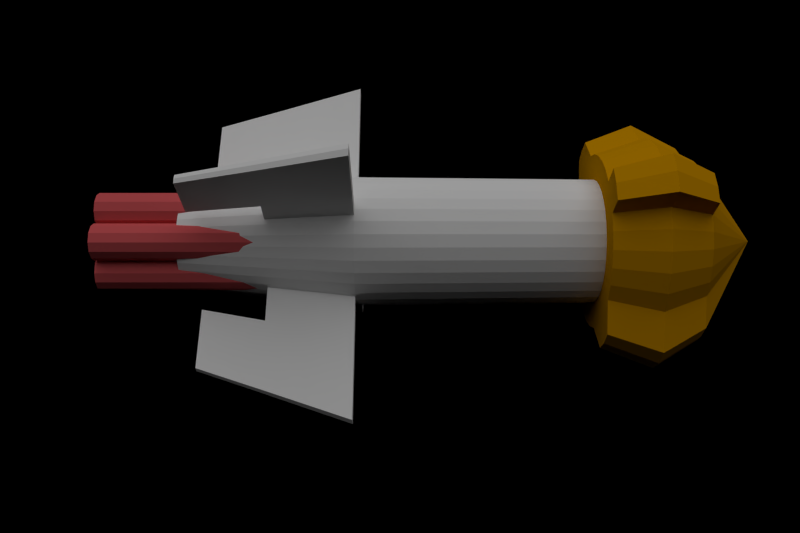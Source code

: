 # Source: omod_missle.blend  (saved by Blender 2.66.0; exported with 4.5.12 LTS)
import bpy
from mathutils import Matrix  # noqa: F401  (used for matrix-valued properties, if any)

bpy.ops.wm.read_factory_settings(use_empty=True)
scene = bpy.context.scene
scene.name = 'Scene'

# ---- collections
col_collection_1 = bpy.data.collections.new('Collection 1'); scene.collection.children.link(col_collection_1)

# ---- materials (node trees are filled in below, after node groups)
mat_material_003 = bpy.data.materials.new('Material.003')
mat_material_003.alpha_threshold = 0.0
mat_material_003.use_transparent_shadow = False
mat_material_003.diffuse_color = (0.8, 0.1279, 0.1381, 1.0)
mat_material_003.specular_color = (0.5488, 0.5488, 0.5488)
mat_material_003.roughness = 0.5
mat_material_003.line_color = (0.0, 0.0, 0.0, 1.0)
mat_material = bpy.data.materials.new('Material')
mat_material.alpha_threshold = 0.0
mat_material.use_transparent_shadow = False
mat_material.roughness = 0.5
mat_material.line_color = (0.0, 0.0, 0.0, 1.0)
mat_material_001 = bpy.data.materials.new('Material.001')
mat_material_001.alpha_threshold = 0.0
mat_material_001.use_transparent_shadow = False
mat_material_001.diffuse_color = (0.8, 0.3648, 0.0, 1.0)
mat_material_001.roughness = 0.5
mat_material_001.line_color = (0.0, 0.0, 0.0, 1.0)
mat_material_002 = bpy.data.materials.new('Material.002')
mat_material_002.alpha_threshold = 0.0
mat_material_002.use_transparent_shadow = False
mat_material_002.diffuse_color = (1.0, 1.0, 1.0, 1.0)
mat_material_002.roughness = 0.5
mat_material_002.line_color = (0.0, 0.0, 0.0, 1.0)

# ---- material node trees

# ---- world
world_world = bpy.data.worlds.new('World'); scene.world = world_world
world_world.color = (0.0, 0.0, 0.0)
world_world.use_sun_shadow = False
world_world.sun_shadow_jitter_overblur = 0.0
world_world.cycles.sampling_method = 'MANUAL'
world_world.cycles.sample_map_resolution = 256

# ---- cameras
cam_camera_001 = bpy.data.cameras.new('Camera.001')
cam_camera_001.clip_end = 100.0
cam_camera_001.lens = 35.0
cam_camera_001.sensor_width = 32.0
cam_camera_001.sensor_height = 18.0
cam_camera_001.dof.focus_distance = 0.0
cam_camera_001.dof.aperture_fstop = 128.0

# ---- lights
light_hemi = bpy.data.lights.new('Hemi', 'SUN')
light_hemi.transmission_factor = 0.0
light_hemi.angle = 1.571
light_hemi.energy = 1.0
light_hemi.shadow_buffer_clip_start = 0.5
light_hemi.shadow_soft_size = 1.0
light_hemi.shadow_cascade_max_distance = 1000.0
light_hemi.cycles.use_multiple_importance_sampling = False

# ---- meshes
me_cylinder_002 = bpy.data.meshes.new('Cylinder.002')
me_cylinder_002.from_pydata([(0.0, 1.0, -1.0), (0.0, 1.0, 1.0), (0.5, 0.866, -1.0), (0.5, 0.866, 1.0), (0.866, 0.5, -1.0), (0.866, 0.5, 1.0), (1.0, -4.371e-08, -1.0), (1.0, -4.371e-08, 1.0), (0.866, -0.5, -1.0), (0.866, -0.5, 1.0), (0.5, -0.866, -1.0), (0.5, -0.866, 1.0), (1.51e-07, -1.0, -1.0), (1.51e-07, -1.0, 1.0), (-0.5, -0.866, -1.0), (-0.5, -0.866, 1.0), (-0.866, -0.5, -1.0), (-0.866, -0.5, 1.0), (-1.0, -4.649e-07, -1.0), (-1.0, -4.649e-07, 1.0), (-0.866, 0.5, -1.0), (-0.866, 0.5, 1.0), (-0.5, 0.866, -1.0), (-0.5, 0.866, 1.0), (-8.222e-09, 0.7241, -0.4433), (-8.222e-09, 0.7241, 1.005), (0.3621, 0.6271, -0.4433), (0.3621, 0.6271, 1.005), (0.6271, 0.3621, -0.4433), (0.6271, 0.3621, 1.005), (0.7241, -2.313e-07, -0.4433), (0.7241, -2.313e-07, 1.005), (0.6271, -0.3621, -0.4433), (0.6271, -0.3621, 1.005), (0.3621, -0.6271, -0.4433), (0.3621, -0.6271, 1.005), (1.011e-07, -0.7241, -0.4433), (1.011e-07, -0.7241, 1.005), (-0.3621, -0.6271, -0.4433), (-0.3621, -0.6271, 1.005), (-0.6271, -0.3621, -0.4433), (-0.6271, -0.3621, 1.005), (-0.7241, -5.363e-07, -0.4433), (-0.7241, -5.363e-07, 1.005), (-0.6271, 0.3621, -0.4433), (-0.6271, 0.3621, 1.005), (-0.3621, 0.6271, -0.4433), (-0.3621, 0.6271, 1.005)], [], [(0, 2, 3, 1), (2, 4, 5, 3), (4, 6, 7, 5), (6, 8, 9, 7), (8, 10, 11, 9), (10, 12, 13, 11), (12, 14, 15, 13), (14, 16, 17, 15), (16, 18, 19, 17), (18, 20, 21, 19), (24, 25, 27, 26), (22, 0, 1, 23), (20, 22, 23, 21), (0, 22, 20, 18, 16, 14, 12, 10, 8, 6, 4, 2), (26, 27, 29, 28), (28, 29, 31, 30), (30, 31, 33, 32), (32, 33, 35, 34), (34, 35, 37, 36), (36, 37, 39, 38), (38, 39, 41, 40), (40, 41, 43, 42), (42, 43, 45, 44), (46, 47, 25, 24), (44, 45, 47, 46), (24, 26, 28, 30, 32, 34, 36, 38, 40, 42, 44, 46), (37, 35, 11, 13), (33, 31, 7, 9), (29, 27, 3, 5), (27, 25, 1, 3), (47, 45, 21, 23), (43, 41, 17, 19), (39, 37, 13, 15), (35, 33, 9, 11), (31, 29, 5, 7), (25, 47, 23, 1), (45, 43, 19, 21), (41, 39, 15, 17)])
me_cylinder_002.materials.append(mat_material_003)
me_cylinder_002.use_remesh_preserve_volume = False
me_cylinder_002.use_remesh_preserve_attributes = False
me_cylinder_002.use_mirror_vertex_groups = False
me_cylinder_002.update()
me_cylinder_001 = bpy.data.meshes.new('Cylinder.001')
me_cylinder_001.from_pydata([(0.0, 1.0, -1.0), (0.0, 1.0, 1.0), (0.5, 0.866, -1.0), (0.5, 0.866, 1.0), (0.866, 0.5, -1.0), (0.866, 0.5, 1.0), (1.0, -4.371e-08, -1.0), (1.0, -4.371e-08, 1.0), (0.866, -0.5, -1.0), (0.866, -0.5, 1.0), (0.5, -0.866, -1.0), (0.5, -0.866, 1.0), (1.51e-07, -1.0, -1.0), (1.51e-07, -1.0, 1.0), (-0.5, -0.866, -1.0), (-0.5, -0.866, 1.0), (-0.866, -0.5, -1.0), (-0.866, -0.5, 1.0), (-1.0, -4.649e-07, -1.0), (-1.0, -4.649e-07, 1.0), (-0.866, 0.5, -1.0), (-0.866, 0.5, 1.0), (-0.5, 0.866, -1.0), (-0.5, 0.866, 1.0)], [], [(0, 1, 3, 2), (2, 3, 5, 4), (4, 5, 7, 6), (6, 7, 9, 8), (8, 9, 11, 10), (10, 11, 13, 12), (12, 13, 15, 14), (14, 15, 17, 16), (16, 17, 19, 18), (18, 19, 21, 20), (3, 1, 23, 21, 19, 17, 15, 13, 11, 9, 7, 5), (22, 23, 1, 0), (20, 21, 23, 22), (0, 2, 4, 6, 8, 10, 12, 14, 16, 18, 20, 22)])
me_cylinder_001.materials.append(mat_material)
me_cylinder_001.use_remesh_preserve_volume = False
me_cylinder_001.use_remesh_preserve_attributes = False
me_cylinder_001.use_mirror_vertex_groups = False
me_cylinder_001.update()
me_cone = bpy.data.meshes.new('Cone')
me_cone.from_pydata([(1.592e-08, 0.8659, 0.3299), (0.0, 0.0, 1.0), (0.1689, 0.8493, 0.3299), (0.3314, 0.8, 0.3299), (0.4811, 0.72, 0.3299), (0.6123, 0.6123, 0.3299), (0.72, 0.4811, 0.3299), (0.8, 0.3314, 0.3299), (1.076, 0.1689, 0.3299), (1.097, 2.033e-07, 0.3299), (1.076, -0.1689, 0.3299), (0.8, -0.3314, 0.3299), (0.72, -0.4811, 0.3299), (0.6123, -0.6123, 0.3299), (0.4811, -0.72, 0.3299), (0.3314, -0.8, 0.3299), (0.1689, -0.8493, 0.3299), (-2.662e-07, -0.8659, 0.3299), (-0.1689, -0.8493, 0.3299), (-0.3314, -0.8, 0.3299), (-0.4811, -0.72, 0.3299), (-0.6123, -0.6123, 0.3299), (-0.72, -0.4811, 0.3299), (-0.8, -0.3314, 0.3299), (-1.076, -0.1689, 0.3299), (-1.097, 9.74e-07, 0.3299), (-1.076, 0.1689, 0.3299), (-0.8, 0.3314, 0.3299), (-0.72, 0.4811, 0.3299), (-0.6123, 0.6123, 0.3299), (-0.4811, 0.72, 0.3299), (-0.3314, 0.8, 0.3299), (-0.1689, 0.8493, 0.3299), (0.2129, 1.07, -0.1377), (0.4175, 1.008, -0.1377), (0.6062, 0.9072, -0.1377), (0.7715, 0.7715, -0.1377), (0.9072, 0.6062, -0.1377), (1.008, 0.4175, -0.1377), (1.355, 0.2129, -0.1377), (1.382, 1.428e-07, -0.1377), (1.355, -0.2129, -0.1377), (1.008, -0.4175, -0.1377), (0.9072, -0.6062, -0.1377), (0.7715, -0.7715, -0.1377), (0.6062, -0.9072, -0.1377), (0.4175, -1.008, -0.1377), (0.2129, -1.07, -0.1377), (-0.2129, -1.07, -0.1377), (-0.4175, -1.008, -0.1377), (-0.6062, -0.9072, -0.1377), (-0.7715, -0.7715, -0.1377), (-0.9072, -0.6062, -0.1377), (-1.008, -0.4175, -0.1377), (-1.355, -0.2129, -0.1377), (-1.382, 1.114e-06, -0.1377), (-1.355, 0.2129, -0.1377), (-1.008, 0.4175, -0.1377), (-0.9072, 0.6062, -0.1377), (-0.7715, 0.7715, -0.1377), (-0.6062, 0.9072, -0.1377), (-0.4175, 1.008, -0.1377), (-0.2129, 1.07, -0.1377), (1.241e-08, 0.9232, -0.6606), (0.1801, 0.9054, -0.6606), (0.3533, 0.8529, -0.6606), (0.5129, 0.7676, -0.6606), (0.6528, 0.6528, -0.6606), (0.7676, 0.5129, -0.6606), (0.8529, 0.3533, -0.6606), (1.147, 0.1801, -0.6606), (1.169, 1.949e-07, -0.6606), (1.147, -0.1801, -0.6606), (0.8529, -0.3533, -0.6606), (0.7676, -0.5129, -0.6606), (0.6528, -0.6528, -0.6606), (0.5129, -0.7676, -0.6606), (0.3533, -0.8529, -0.6606), (0.1801, -0.9054, -0.6606), (-2.884e-07, -0.9232, -0.6606), (-0.1801, -0.9054, -0.6606), (-0.3533, -0.8529, -0.6606), (-0.5129, -0.7676, -0.6606), (-0.6528, -0.6528, -0.6606), (-0.7676, -0.5129, -0.6606), (-0.8529, -0.3533, -0.6606), (-1.147, -0.1801, -0.6606), (-1.169, 1.017e-06, -0.6606), (-1.147, 0.1801, -0.6606), (-0.8529, 0.3533, -0.6606), (-0.7676, 0.5129, -0.6606), (-0.6528, 0.6528, -0.6606), (-0.5129, 0.7676, -0.6606), (-0.3533, 0.8529, -0.6606), (-0.1801, 0.9054, -0.6606), (1.592e-08, 1.09, 0.3299), (0.1689, 1.069, 0.3299), (0.1689, -1.069, 0.3299), (-2.662e-07, -1.09, 0.3299), (-0.1689, -1.069, 0.3299), (-0.1689, 1.069, 0.3299), (-5.484e-09, 1.373, -0.1377), (0.2129, 1.347, -0.1377), (0.2129, -1.347, -0.1377), (-3.61e-07, -1.373, -0.1377), (-0.2129, -1.347, -0.1377), (-0.2129, 1.347, -0.1377), (1.241e-08, 1.162, -0.6606), (0.1801, 1.139, -0.6606), (0.1801, -1.139, -0.6606), (-2.884e-07, -1.162, -0.6606), (-0.1801, -1.139, -0.6606), (-0.1801, 1.139, -0.6606)], [], [(31, 1, 32), (0, 1, 2), (32, 1, 0), (2, 1, 3), (30, 1, 31), (29, 1, 30), (28, 1, 29), (27, 1, 28), (26, 1, 27), (25, 1, 26), (24, 1, 25), (23, 1, 24), (22, 1, 23), (21, 1, 22), (20, 1, 21), (19, 1, 20), (18, 1, 19), (17, 1, 18), (16, 1, 17), (15, 1, 16), (14, 1, 15), (13, 1, 14), (12, 1, 13), (11, 1, 12), (10, 1, 11), (9, 1, 10), (8, 1, 9), (7, 1, 8), (6, 1, 7), (5, 1, 6), (4, 1, 5), (3, 1, 4), (97, 103, 47, 16), (36, 37, 68, 67), (14, 15, 46, 45), (27, 28, 58, 57), (9, 10, 41, 40), (22, 23, 53, 52), (4, 5, 36, 35), (102, 96, 2, 33), (30, 31, 61, 60), (12, 13, 44, 43), (25, 26, 56, 55), (7, 8, 39, 38), (20, 21, 51, 50), (15, 16, 47, 46), (28, 29, 59, 58), (10, 11, 42, 41), (23, 24, 54, 53), (5, 6, 37, 36), (2, 3, 34, 33), (18, 19, 49, 48), (31, 32, 62, 61), (13, 14, 45, 44), (26, 27, 57, 56), (8, 9, 40, 39), (21, 22, 52, 51), (78, 47, 103, 109), (17, 18, 99, 98), (29, 30, 60, 59), (11, 12, 43, 42), (24, 25, 55, 54), (6, 7, 38, 37), (3, 4, 35, 34), (19, 20, 50, 49), (63, 64, 65, 66, 67, 68, 69, 70, 71, 72, 73, 74, 75, 76, 77, 78, 79, 80, 81, 82, 83, 84, 85, 86, 87, 88, 89, 90, 91, 92, 93, 94), (61, 62, 94, 93), (56, 57, 89, 88), (51, 52, 84, 83), (110, 111, 80, 79), (42, 43, 74, 73), (37, 38, 69, 68), (106, 112, 94, 62), (32, 0, 95, 100), (57, 58, 90, 89), (52, 53, 85, 84), (109, 110, 79, 78), (43, 44, 75, 74), (38, 39, 70, 69), (33, 34, 65, 64), (58, 59, 91, 90), (53, 54, 86, 85), (48, 49, 81, 80), (44, 45, 76, 75), (39, 40, 71, 70), (34, 35, 66, 65), (59, 60, 92, 91), (54, 55, 87, 86), (49, 50, 82, 81), (45, 46, 77, 76), (40, 41, 72, 71), (35, 36, 67, 66), (60, 61, 93, 92), (55, 56, 88, 87), (50, 51, 83, 82), (46, 47, 78, 77), (41, 42, 73, 72), (100, 95, 101, 106), (98, 99, 105, 104), (95, 96, 102, 101), (97, 98, 104, 103), (103, 104, 110, 109), (101, 102, 108, 107), (106, 101, 107, 112), (104, 105, 111, 110), (18, 48, 105, 99), (48, 80, 111, 105), (62, 32, 100, 106), (107, 108, 64, 63), (112, 107, 63, 94), (0, 2, 96, 95), (16, 17, 98, 97), (33, 64, 108, 102)])
me_cone.materials.append(mat_material_001)
me_cone.use_remesh_preserve_volume = False
me_cone.use_remesh_preserve_attributes = False
me_cone.use_mirror_vertex_groups = False
me_cone.update()
me_cylinder = bpy.data.meshes.new('Cylinder')
me_cylinder.from_pydata([(0.0, 1.0, -1.0), (3.38e-08, 0.7154, 1.0), (0.1951, 0.9808, -1.0), (0.1396, 0.7016, 1.0), (0.3827, 0.9239, -1.0), (0.2738, 0.6609, 1.0), (0.5556, 0.8315, -1.0), (0.3974, 0.5948, 1.0), (0.7071, 0.7071, -1.0), (0.5058, 0.5058, 1.0), (0.8315, 0.5556, -1.0), (0.5948, 0.3974, 1.0), (0.9239, 0.3827, -1.0), (0.6609, 0.2738, 1.0), (0.9808, 0.1951, -1.0), (0.7016, 0.1396, 1.0), (1.0, 7.55e-08, -1.0), (0.7154, 1.378e-07, 1.0), (0.9808, -0.1951, -1.0), (0.7016, -0.1396, 1.0), (0.9239, -0.3827, -1.0), (0.6609, -0.2738, 1.0), (0.8315, -0.5556, -1.0), (0.5948, -0.3974, 1.0), (0.7071, -0.7071, -1.0), (0.5058, -0.5058, 1.0), (0.5556, -0.8315, -1.0), (0.3974, -0.5948, 1.0), (0.3827, -0.9239, -1.0), (0.2738, -0.6609, 1.0), (0.1951, -0.9808, -1.0), (0.1396, -0.7016, 1.0), (-3.258e-07, -1.0, -1.0), (-1.993e-07, -0.7154, 1.0), (-0.1951, -0.9808, -1.0), (-0.1396, -0.7016, 1.0), (-0.3827, -0.9239, -1.0), (-0.2738, -0.6609, 1.0), (-0.5556, -0.8315, -1.0), (-0.3974, -0.5948, 1.0), (-0.7071, -0.7071, -1.0), (-0.5058, -0.5058, 1.0), (-0.8315, -0.5556, -1.0), (-0.5948, -0.3974, 1.0), (-0.9239, -0.3827, -1.0), (-0.6609, -0.2738, 1.0), (-0.9808, -0.1951, -1.0), (-0.7016, -0.1396, 1.0), (-1.0, 9.656e-07, -1.0), (-0.7154, 7.745e-07, 1.0), (-0.9808, 0.1951, -1.0), (-0.7016, 0.1396, 1.0), (-0.9239, 0.3827, -1.0), (-0.6609, 0.2738, 1.0), (-0.8315, 0.5556, -1.0), (-0.5948, 0.3974, 1.0), (-0.7071, 0.7071, -1.0), (-0.5058, 0.5058, 1.0), (-0.5556, 0.8315, -1.0), (-0.3974, 0.5948, 1.0), (-0.3827, 0.9239, -1.0), (-0.2738, 0.6609, 1.0), (-0.1951, 0.9808, -1.0), (-0.1396, 0.7016, 1.0), (-5.298e-09, 1.045, 0.2056), (0.2038, 1.025, 0.2056), (0.3998, 0.9651, 0.2056), (0.5804, 0.8686, 0.2056), (0.7387, 0.7387, 0.2056), (0.8686, 0.5804, 0.2056), (0.9651, 0.3998, 0.2056), (1.025, 0.2038, 0.2056), (1.045, 6.574e-08, 0.2056), (1.025, -0.2038, 0.2056), (0.9651, -0.3998, 0.2056), (0.8686, -0.5804, 0.2056), (0.7387, -0.7387, 0.2056), (0.5804, -0.8686, 0.2056), (0.3998, -0.9651, 0.2056), (0.2038, -1.025, 0.2056), (-3.457e-07, -1.045, 0.2056), (-0.2038, -1.025, 0.2056), (-0.3998, -0.9651, 0.2056), (-0.5804, -0.8686, 0.2056), (-0.7387, -0.7387, 0.2056), (-0.8686, -0.5804, 0.2056), (-0.9651, -0.3998, 0.2056), (-1.025, -0.2038, 0.2056), (-1.045, 9.955e-07, 0.2056), (-1.025, 0.2038, 0.2056), (-0.9651, 0.3998, 0.2056), (-0.8686, 0.5804, 0.2056), (-0.7387, 0.7387, 0.2056), (-0.5804, 0.8686, 0.2056), (-0.3998, 0.9651, 0.2056), (-0.2038, 1.025, 0.2056), (1.425e-08, 0.88, 0.6028), (0.1717, 0.8631, 0.6028), (0.3368, 0.813, 0.6028), (0.4889, 0.7317, 0.6028), (0.6222, 0.6222, 0.6028), (0.7317, 0.4889, 0.6028), (0.813, 0.3368, 0.6028), (0.8631, 0.1717, 0.6028), (0.88, 1.018e-07, 0.6028), (0.8631, -0.1717, 0.6028), (0.813, -0.3368, 0.6028), (0.7317, -0.4889, 0.6028), (0.6222, -0.6222, 0.6028), (0.4889, -0.7317, 0.6028), (0.3368, -0.813, 0.6028), (0.1717, -0.8631, 0.6028), (-2.725e-07, -0.88, 0.6028), (-0.1717, -0.8631, 0.6028), (-0.3368, -0.813, 0.6028), (-0.4889, -0.7317, 0.6028), (-0.6222, -0.6222, 0.6028), (-0.7317, -0.4889, 0.6028), (-0.813, -0.3368, 0.6028), (-0.8631, -0.1717, 0.6028), (-0.88, 8.85e-07, 0.6028), (-0.8631, 0.1717, 0.6028), (-0.813, 0.3368, 0.6028), (-0.7317, 0.4889, 0.6028), (-0.6222, 0.6222, 0.6028), (-0.4889, 0.7317, 0.6028), (-0.3368, 0.813, 0.6028), (-0.1717, 0.8631, 0.6028), (0.09755, 0.9904, -1.0), (0.06978, 0.7085, 1.0), (0.1019, 1.035, 0.2056), (0.08584, 0.8715, 0.6028), (-0.08584, 0.8715, 0.6028), (-0.1019, 1.035, 0.2056), (-0.06978, 0.7085, 1.0), (-0.09754, 0.9904, -1.0), (-0.08584, -2.218, 0.6028), (-0.1019, -2.633, 0.2056), (0.08584, -2.218, 0.6028), (0.1019, -2.633, 0.2056), (0.1019, 2.633, 0.2056), (0.08584, 2.218, 0.6028), (-0.08584, 2.218, 0.6028), (-0.1019, 2.633, 0.2056), (-5.298e-09, 2.658, 0.2056), (-3.457e-07, -2.658, 0.2056), (1.425e-08, 2.239, 0.6028), (-2.725e-07, -2.239, 0.6028), (-0.07275, -1.88, 0.9377), (0.07275, -1.88, 0.9377), (0.07275, 1.88, 0.9377), (-0.07275, 1.88, 0.9377), (9.143e-09, 1.898, 0.9377), (-2.339e-07, -1.898, 0.9377), (0.09754, -0.9904, -1.0), (0.06978, -0.7085, 1.0), (0.1019, -1.035, 0.2056), (0.08584, -0.8715, 0.6028), (9.143e-09, 1.079, 0.9377), (-2.339e-07, -1.079, 0.9377), (-0.9904, 0.09755, -1.0), (-0.7085, 0.06978, 1.0), (-0.07275, -1.069, 0.9377), (-0.08584, -0.8715, 0.6028), (-0.1019, -1.035, 0.2056), (-0.06978, -0.7085, 1.0), (-0.09755, -0.9904, -1.0), (-0.08584, -1.261, 0.6028), (-0.1019, -1.497, 0.2056), (1.715, 0.1019, 0.2056), (0.08584, -1.261, 0.6028), (0.07275, -1.069, 0.9377), (0.07275, 1.069, 0.9377), (-0.07275, 1.069, 0.9377), (0.1019, -1.497, 0.2056), (1.445, 0.08584, 0.6028), (-1.445, -0.08584, 0.6028), (0.9904, 0.09755, -1.0), (-0.8715, -0.08584, 0.6028), (-1.035, -0.1019, 0.2056), (-0.7085, -0.06978, 1.0), (-0.9904, -0.09754, -1.0), (-2.56, 0.08584, 0.6028), (0.7085, 0.06978, 1.0), (1.035, 0.1019, 0.2056), (0.8715, 0.08584, 0.6028), (0.1019, 1.497, 0.2056), (0.08584, 1.261, 0.6028), (-0.08584, 1.261, 0.6028), (-0.1019, 1.497, 0.2056), (-5.298e-09, 1.512, 0.2056), (-3.457e-07, -1.512, 0.2056), (1.425e-08, 1.274, 0.6028), (-2.725e-07, -1.274, 0.6028), (-1.715, -0.1019, 0.2056), (-1.035, 0.1019, 0.2056), (-0.8715, 0.08584, 0.6028), (1.035, -0.1019, 0.2056), (0.7085, -0.06978, 1.0), (0.9904, -0.09755, -1.0), (-3.039, 0.1019, 0.2056), (1.253, 0.07446, 0.889), (-1.253, -0.07446, 0.889), (-2.221, 0.07446, 0.889), (1.266, 2.092e-07, 0.889), (-1.266, 8.886e-07, 0.889), (2.242, 2.092e-07, 0.889), (-2.242, 8.886e-07, 0.889), (2.221, -0.07446, 0.889), (1.253, -0.07446, 0.889), (-1.253, 0.07446, 0.889), (-2.221, -0.07446, 0.889), (2.221, 0.07446, 0.889), (1.732, 6.574e-08, 0.2056), (-1.732, 9.955e-07, 0.2056), (1.459, 1.018e-07, 0.6028), (-1.459, 8.85e-07, 0.6028), (2.585, 1.018e-07, 0.6028), (-2.585, 8.85e-07, 0.6028), (2.56, -0.08584, 0.6028), (3.039, -0.1019, 0.2056), (0.8715, -0.08584, 0.6028), (1.445, -0.08584, 0.6028), (1.715, -0.1019, 0.2056), (-1.445, 0.08584, 0.6028), (-1.715, 0.1019, 0.2056), (-3.069, 9.955e-07, 0.2056), (3.069, 6.574e-08, 0.2056), (-3.039, -0.1019, 0.2056), (-2.56, -0.08584, 0.6028), (2.56, 0.08584, 0.6028), (3.039, 0.1019, 0.2056)], [], [(131, 129, 3, 97), (97, 3, 5, 98), (98, 5, 7, 99), (99, 7, 9, 100), (100, 9, 11, 101), (101, 11, 13, 102), (102, 13, 15, 103), (185, 183, 17, 104), (221, 198, 19, 105), (105, 19, 21, 106), (106, 21, 23, 107), (107, 23, 25, 108), (108, 25, 27, 109), (109, 27, 29, 110), (110, 29, 31, 111), (157, 155, 33, 112), (163, 165, 35, 113), (113, 35, 37, 114), (114, 37, 39, 115), (115, 39, 41, 116), (116, 41, 43, 117), (117, 43, 45, 118), (118, 45, 47, 119), (178, 180, 49, 120), (196, 161, 51, 121), (121, 51, 53, 122), (122, 53, 55, 123), (123, 55, 57, 124), (124, 57, 59, 125), (125, 59, 61, 126), (3, 129, 1, 134, 63, 61, 59, 57, 55, 53, 51, 161, 49, 180, 47, 45, 43, 41, 39, 37, 35, 165, 33, 155, 31, 29, 27, 25, 23, 21, 19, 198, 17, 183, 15, 13, 11, 9, 7, 5), (132, 134, 1, 96), (126, 61, 63, 127), (0, 128, 2, 4, 6, 8, 10, 12, 14, 177, 16, 199, 18, 20, 22, 24, 26, 28, 30, 154, 32, 166, 34, 36, 38, 40, 42, 44, 46, 181, 48, 160, 50, 52, 54, 56, 58, 60, 62, 135), (128, 130, 65, 2), (2, 65, 66, 4), (4, 66, 67, 6), (6, 67, 68, 8), (8, 68, 69, 10), (10, 69, 70, 12), (12, 70, 71, 14), (177, 184, 72, 16), (199, 197, 73, 18), (18, 73, 74, 20), (20, 74, 75, 22), (22, 75, 76, 24), (24, 76, 77, 26), (26, 77, 78, 28), (28, 78, 79, 30), (154, 156, 80, 32), (166, 164, 81, 34), (34, 81, 82, 36), (36, 82, 83, 38), (38, 83, 84, 40), (40, 84, 85, 42), (42, 85, 86, 44), (44, 86, 87, 46), (181, 179, 88, 48), (160, 195, 89, 50), (50, 89, 90, 52), (52, 90, 91, 54), (54, 91, 92, 56), (56, 92, 93, 58), (58, 93, 94, 60), (135, 133, 64, 0), (60, 94, 95, 62), (130, 131, 97, 65), (65, 97, 98, 66), (66, 98, 99, 67), (67, 99, 100, 68), (68, 100, 101, 69), (69, 101, 102, 70), (70, 102, 103, 71), (196, 195, 225, 224), (197, 221, 105, 73), (73, 105, 106, 74), (74, 106, 107, 75), (75, 107, 108, 76), (76, 108, 109, 77), (77, 109, 110, 78), (78, 110, 111, 79), (174, 191, 80, 156), (164, 163, 113, 81), (81, 113, 114, 82), (82, 114, 115, 83), (83, 115, 116, 84), (84, 116, 117, 85), (85, 117, 118, 86), (86, 118, 119, 87), (178, 120, 216, 176), (195, 196, 121, 89), (89, 121, 122, 90), (90, 122, 123, 91), (91, 123, 124, 92), (92, 124, 125, 93), (93, 125, 126, 94), (167, 193, 112, 163), (94, 126, 127, 95), (96, 1, 129, 131), (0, 64, 130, 128), (132, 96, 192, 188), (127, 63, 134, 132), (138, 139, 174, 170), (79, 111, 157, 156), (32, 80, 164, 166), (95, 127, 132, 133), (131, 130, 186, 187), (30, 79, 156, 154), (62, 95, 133, 135), (188, 189, 133, 132), (111, 31, 155, 157), (171, 149, 138, 170), (187, 192, 96, 131), (112, 33, 165, 163), (164, 80, 191, 168), (142, 143, 189, 188), (149, 153, 147, 138), (157, 112, 193, 170), (189, 190, 64, 133), (130, 64, 190, 186), (163, 164, 168, 167), (170, 174, 156, 157), (145, 147, 136, 137), (144, 146, 141, 140), (139, 138, 147, 145), (143, 142, 146, 144), (172, 158, 192, 187), (139, 145, 191, 174), (167, 168, 137, 136), (143, 144, 190, 189), (186, 190, 144, 140), (168, 191, 145, 137), (187, 186, 140, 141), (188, 192, 158, 173), (150, 152, 158, 172), (173, 158, 152, 151), (148, 153, 159, 162), (171, 159, 153, 149), (141, 146, 152, 150), (162, 159, 193, 167), (167, 136, 148, 162), (136, 147, 153, 148), (142, 188, 173, 151), (170, 193, 159, 171), (151, 152, 146, 142), (187, 141, 150, 172), (120, 49, 161, 196), (48, 88, 195, 160), (222, 215, 104, 221), (103, 15, 183, 185), (14, 71, 184, 177), (119, 47, 180, 178), (71, 103, 185, 184), (197, 72, 213, 223), (169, 213, 72, 184), (87, 119, 178, 179), (46, 87, 179, 181), (176, 216, 205, 202), (195, 88, 214, 225), (224, 216, 120, 196), (16, 72, 197, 199), (104, 17, 198, 221), (228, 226, 214, 194), (223, 213, 227, 220), (176, 194, 179, 178), (231, 227, 213, 169), (175, 169, 184, 185), (185, 104, 215, 175), (194, 214, 88, 179), (221, 197, 223, 222), (228, 229, 218, 226), (226, 218, 182, 200), (231, 230, 217, 227), (227, 217, 219, 220), (230, 231, 169, 175), (209, 204, 215, 222), (225, 214, 226, 200), (229, 176, 202, 211), (222, 223, 220, 219), (182, 218, 207, 203), (229, 228, 194, 176), (224, 225, 200, 182), (208, 206, 204, 209), (202, 205, 207, 211), (201, 204, 206, 212), (203, 207, 205, 210), (219, 217, 206, 208), (224, 182, 203, 210), (175, 215, 204, 201), (212, 206, 217, 230), (222, 219, 208, 209), (210, 205, 216, 224), (211, 207, 218, 229), (201, 212, 230, 175)])
me_cylinder.materials.append(mat_material_002)
me_cylinder.use_remesh_preserve_volume = False
me_cylinder.use_remesh_preserve_attributes = False
me_cylinder.use_mirror_vertex_groups = False
me_cylinder.update()

# ---- objects
ob_cylinder_008 = bpy.data.objects.new('Cylinder.008', me_cylinder_002)
ob_cylinder_007 = bpy.data.objects.new('Cylinder.007', me_cylinder_002)
ob_cylinder_006 = bpy.data.objects.new('Cylinder.006', me_cylinder_002)
ob_cylinder_005 = bpy.data.objects.new('Cylinder.005', me_cylinder_002)
ob_cylinder_004 = bpy.data.objects.new('Cylinder.004', me_cylinder_002)
ob_cylinder_003 = bpy.data.objects.new('Cylinder.003', me_cylinder_002)
ob_cylinder_001 = bpy.data.objects.new('Cylinder.001', me_cylinder_001)
ob_cone = bpy.data.objects.new('Cone', me_cone)
ob_cylinder = bpy.data.objects.new('Cylinder', me_cylinder)
ob_hemi = bpy.data.objects.new('Hemi', light_hemi)
ob_camera = bpy.data.objects.new('Camera', cam_camera_001)

# ---- transforms, parenting, visibility, modifiers, constraints
ob_cylinder_008.location = (-1.111, 2.548, 0.01142)
ob_cylinder_008.rotation_euler = (4.712, -0.5407, 0.0)
ob_cylinder_008.scale = (0.1314, 0.1314, 1.0)
ob_cylinder_008.lineart.crease_threshold = 0.0
ob_cylinder_007.location = (-0.8923, 2.548, 0.1358)
ob_cylinder_007.rotation_euler = (4.712, -0.5407, 0.0)
ob_cylinder_007.scale = (0.1314, 0.1314, 1.0)
ob_cylinder_007.lineart.crease_threshold = 0.0
ob_cylinder_006.location = (-1.117, 2.548, 0.5205)
ob_cylinder_006.rotation_euler = (4.712, -0.5407, 0.0)
ob_cylinder_006.scale = (0.1314, 0.1314, 1.0)
ob_cylinder_006.lineart.crease_threshold = 0.0
ob_cylinder_005.location = (-1.34, 2.548, 0.3931)
ob_cylinder_005.rotation_euler = (4.712, -0.5407, 0.0)
ob_cylinder_005.scale = (0.1314, 0.1314, 1.0)
ob_cylinder_005.lineart.crease_threshold = 0.0
ob_cylinder_004.location = (-1.341, 2.548, 0.1396)
ob_cylinder_004.rotation_euler = (4.712, -0.5407, 0.0)
ob_cylinder_004.scale = (0.1314, 0.1314, 1.0)
ob_cylinder_004.lineart.crease_threshold = 0.0
ob_cylinder_003.location = (-0.8943, 2.548, 0.3943)
ob_cylinder_003.rotation_euler = (4.712, -0.5407, 0.0)
ob_cylinder_003.scale = (0.1314, 0.1314, 1.0)
ob_cylinder_003.lineart.crease_threshold = 0.0
ob_cylinder_001.location = (-1.117, 0.4899, 0.0)
ob_cylinder_001.rotation_euler = (1.571, -0.0, 0.0)
ob_cylinder_001.scale = (0.1314, 0.1314, 1.0)
ob_cylinder_001.lineart.crease_threshold = 0.0
ob_cone.location = (-1.118, -0.5048, 0.2669)
ob_cone.rotation_euler = (1.571, -0.5407, 0.0)
ob_cone.scale = (0.6929, 0.6929, 0.6929)
ob_cone.lineart.crease_threshold = 0.0
ob_cylinder.location = (-1.118, 1.367, 0.2669)
ob_cylinder.rotation_euler = (4.712, -0.5407, 0.0)
ob_cylinder.scale = (0.4521, 0.4521, 1.584)
ob_cylinder.lineart.crease_threshold = 0.0
ob_hemi.location = (0.0, 0.0, 11.71)
ob_hemi.lineart.crease_threshold = 0.0
ob_camera.location = (-6.7, 1.377, 3.546)
ob_camera.rotation_euler = (1.011, -4.066e-09, 4.712)
ob_camera.lineart.crease_threshold = 0.0

# ---- collection membership
col_collection_1.objects.link(ob_cylinder_008)
col_collection_1.objects.link(ob_cylinder_007)
col_collection_1.objects.link(ob_cylinder_006)
col_collection_1.objects.link(ob_cylinder_005)
col_collection_1.objects.link(ob_cylinder_004)
col_collection_1.objects.link(ob_cylinder_003)
col_collection_1.objects.link(ob_cylinder_001)
col_collection_1.objects.link(ob_cone)
col_collection_1.objects.link(ob_cylinder)
col_collection_1.objects.link(ob_hemi)
col_collection_1.objects.link(ob_camera)

# ---- scene / render settings (as saved in the file)
scene.camera = ob_camera
scene.frame_start = 1; scene.frame_end = 250; scene.frame_set(1)
scene.render.engine = 'BLENDER_EEVEE_NEXT'
scene.render.image_settings.color_mode = 'RGB'
scene.render.image_settings.compression = 90
scene.render.resolution_x = 600
scene.render.resolution_y = 400
scene.render.resolution_percentage = 25
scene.render.dither_intensity = 0.0
scene.render.film_transparent = True
scene.render.bake_margin = 2
scene.render.bake_bias = 0.0
scene.cycles.use_denoising = False
scene.cycles.samples = 10
scene.cycles.sampling_pattern = 'TABULATED_SOBOL'
scene.cycles.light_sampling_threshold = 0.0
scene.cycles.use_adaptive_sampling = False
scene.cycles.use_light_tree = False
scene.cycles.blur_glossy = 0.0
scene.cycles.volume_bounces = 1
scene.cycles.pixel_filter_type = 'GAUSSIAN'
scene.cycles.sample_clamp_indirect = 0.0
scene.view_settings.view_transform = 'Standard'
bpy.context.view_layer.update()
